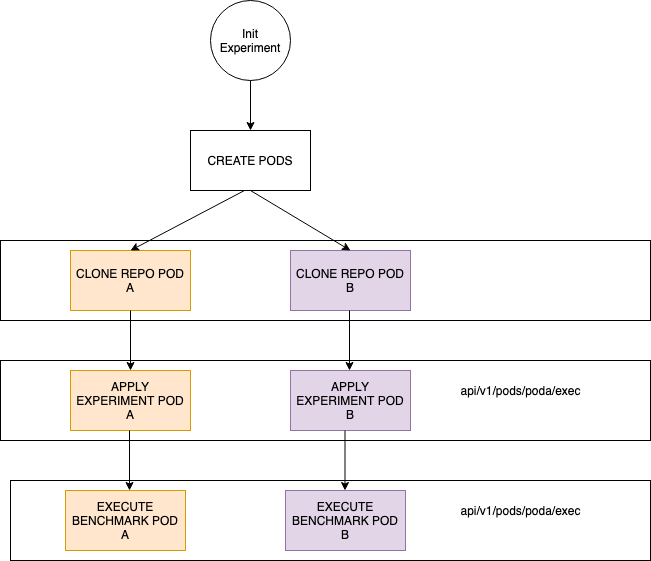

The diagram above was exported from draw.io. Its source (the exported page's mxGraphModel, read from the mxfile embedded in the PNG):
<mxGraphModel dx="758" dy="525" grid="1" gridSize="10" guides="1" tooltips="1" connect="1" arrows="1" fold="1" page="1" pageScale="1" pageWidth="850" pageHeight="1100" math="0" shadow="0">
  <root>
    <mxCell id="0" />
    <mxCell id="1" parent="0" />
    <mxCell id="q9zUUFR_EMPmcjZRIJkE-1" value="Init Experiment&lt;br&gt;" style="ellipse;whiteSpace=wrap;html=1;aspect=fixed;" vertex="1" parent="1">
      <mxGeometry x="230" y="30" width="80" height="80" as="geometry" />
    </mxCell>
    <mxCell id="q9zUUFR_EMPmcjZRIJkE-2" value="CREATE PODS" style="rounded=0;whiteSpace=wrap;html=1;" vertex="1" parent="1">
      <mxGeometry x="210" y="160" width="120" height="60" as="geometry" />
    </mxCell>
    <mxCell id="q9zUUFR_EMPmcjZRIJkE-3" value="CLONE REPO POD A" style="rounded=0;whiteSpace=wrap;html=1;fillColor=#ffe6cc;strokeColor=#d79b00;" vertex="1" parent="1">
      <mxGeometry x="90" y="280" width="120" height="60" as="geometry" />
    </mxCell>
    <mxCell id="q9zUUFR_EMPmcjZRIJkE-4" value="CLONE REPO POD B" style="rounded=0;whiteSpace=wrap;html=1;fillColor=#e1d5e7;strokeColor=#9673a6;" vertex="1" parent="1">
      <mxGeometry x="310" y="280" width="120" height="60" as="geometry" />
    </mxCell>
    <mxCell id="q9zUUFR_EMPmcjZRIJkE-5" value="APPLY EXPERIMENT POD A" style="rounded=0;whiteSpace=wrap;html=1;fillColor=#ffe6cc;strokeColor=#d79b00;" vertex="1" parent="1">
      <mxGeometry x="90" y="400" width="120" height="60" as="geometry" />
    </mxCell>
    <mxCell id="q9zUUFR_EMPmcjZRIJkE-6" value="APPLY EXPERIMENT POD B" style="rounded=0;whiteSpace=wrap;html=1;fillColor=#e1d5e7;strokeColor=#9673a6;" vertex="1" parent="1">
      <mxGeometry x="310" y="400" width="120" height="60" as="geometry" />
    </mxCell>
    <mxCell id="q9zUUFR_EMPmcjZRIJkE-7" value="" style="endArrow=classic;html=1;exitX=0.5;exitY=1;exitDx=0;exitDy=0;entryX=0.5;entryY=0;entryDx=0;entryDy=0;" edge="1" parent="1" source="q9zUUFR_EMPmcjZRIJkE-1" target="q9zUUFR_EMPmcjZRIJkE-2">
      <mxGeometry width="50" height="50" relative="1" as="geometry">
        <mxPoint x="310" y="120" as="sourcePoint" />
        <mxPoint x="360" y="70" as="targetPoint" />
      </mxGeometry>
    </mxCell>
    <mxCell id="q9zUUFR_EMPmcjZRIJkE-8" value="" style="endArrow=classic;html=1;entryX=0.5;entryY=0;entryDx=0;entryDy=0;exitX=0.45;exitY=1;exitDx=0;exitDy=0;exitPerimeter=0;" edge="1" parent="1" source="q9zUUFR_EMPmcjZRIJkE-2" target="q9zUUFR_EMPmcjZRIJkE-3">
      <mxGeometry width="50" height="50" relative="1" as="geometry">
        <mxPoint x="220" y="260" as="sourcePoint" />
        <mxPoint x="270" y="210" as="targetPoint" />
      </mxGeometry>
    </mxCell>
    <mxCell id="q9zUUFR_EMPmcjZRIJkE-9" value="" style="endArrow=classic;html=1;entryX=0.5;entryY=0;entryDx=0;entryDy=0;exitX=0.5;exitY=1;exitDx=0;exitDy=0;" edge="1" parent="1" source="q9zUUFR_EMPmcjZRIJkE-2" target="q9zUUFR_EMPmcjZRIJkE-4">
      <mxGeometry width="50" height="50" relative="1" as="geometry">
        <mxPoint x="274" y="230" as="sourcePoint" />
        <mxPoint x="160" y="290" as="targetPoint" />
      </mxGeometry>
    </mxCell>
    <mxCell id="q9zUUFR_EMPmcjZRIJkE-10" value="" style="endArrow=classic;html=1;exitX=0.5;exitY=1;exitDx=0;exitDy=0;" edge="1" parent="1" source="q9zUUFR_EMPmcjZRIJkE-3">
      <mxGeometry width="50" height="50" relative="1" as="geometry">
        <mxPoint x="90" y="530" as="sourcePoint" />
        <mxPoint x="150" y="400" as="targetPoint" />
      </mxGeometry>
    </mxCell>
    <mxCell id="q9zUUFR_EMPmcjZRIJkE-11" value="" style="endArrow=classic;html=1;exitX=0.5;exitY=1;exitDx=0;exitDy=0;" edge="1" parent="1">
      <mxGeometry width="50" height="50" relative="1" as="geometry">
        <mxPoint x="369" y="340" as="sourcePoint" />
        <mxPoint x="369" y="400" as="targetPoint" />
      </mxGeometry>
    </mxCell>
    <mxCell id="q9zUUFR_EMPmcjZRIJkE-12" value="" style="rounded=0;whiteSpace=wrap;html=1;fillColor=none;" vertex="1" parent="1">
      <mxGeometry x="20" y="270" width="650" height="80" as="geometry" />
    </mxCell>
    <mxCell id="q9zUUFR_EMPmcjZRIJkE-13" value="EXECUTE BENCHMARK POD A" style="rounded=0;whiteSpace=wrap;html=1;fillColor=#ffe6cc;strokeColor=#d79b00;" vertex="1" parent="1">
      <mxGeometry x="85" y="520" width="120" height="60" as="geometry" />
    </mxCell>
    <mxCell id="q9zUUFR_EMPmcjZRIJkE-14" value="EXECUTE BENCHMARK POD B" style="rounded=0;whiteSpace=wrap;html=1;fillColor=#e1d5e7;strokeColor=#9673a6;" vertex="1" parent="1">
      <mxGeometry x="305" y="520" width="120" height="60" as="geometry" />
    </mxCell>
    <mxCell id="q9zUUFR_EMPmcjZRIJkE-15" value="" style="endArrow=classic;html=1;exitX=0.5;exitY=1;exitDx=0;exitDy=0;" edge="1" parent="1">
      <mxGeometry width="50" height="50" relative="1" as="geometry">
        <mxPoint x="149" y="460" as="sourcePoint" />
        <mxPoint x="149" y="520" as="targetPoint" />
      </mxGeometry>
    </mxCell>
    <mxCell id="q9zUUFR_EMPmcjZRIJkE-16" value="" style="endArrow=classic;html=1;exitX=0.5;exitY=1;exitDx=0;exitDy=0;" edge="1" parent="1">
      <mxGeometry width="50" height="50" relative="1" as="geometry">
        <mxPoint x="364.5" y="460" as="sourcePoint" />
        <mxPoint x="364.5" y="520" as="targetPoint" />
      </mxGeometry>
    </mxCell>
    <mxCell id="q9zUUFR_EMPmcjZRIJkE-17" value="" style="rounded=0;whiteSpace=wrap;html=1;fillColor=none;" vertex="1" parent="1">
      <mxGeometry x="20" y="390" width="650" height="80" as="geometry" />
    </mxCell>
    <mxCell id="q9zUUFR_EMPmcjZRIJkE-18" value="" style="rounded=0;whiteSpace=wrap;html=1;fillColor=none;" vertex="1" parent="1">
      <mxGeometry x="30" y="510" width="640" height="80" as="geometry" />
    </mxCell>
    <mxCell id="q9zUUFR_EMPmcjZRIJkE-19" value="api/v1/pods/poda/exec" style="text;html=1;strokeColor=none;fillColor=none;align=center;verticalAlign=middle;whiteSpace=wrap;rounded=0;" vertex="1" parent="1">
      <mxGeometry x="520" y="410" width="40" height="20" as="geometry" />
    </mxCell>
    <mxCell id="q9zUUFR_EMPmcjZRIJkE-22" value="api/v1/pods/poda/exec" style="text;html=1;strokeColor=none;fillColor=none;align=center;verticalAlign=middle;whiteSpace=wrap;rounded=0;" vertex="1" parent="1">
      <mxGeometry x="520" y="530" width="40" height="20" as="geometry" />
    </mxCell>
  </root>
</mxGraphModel>